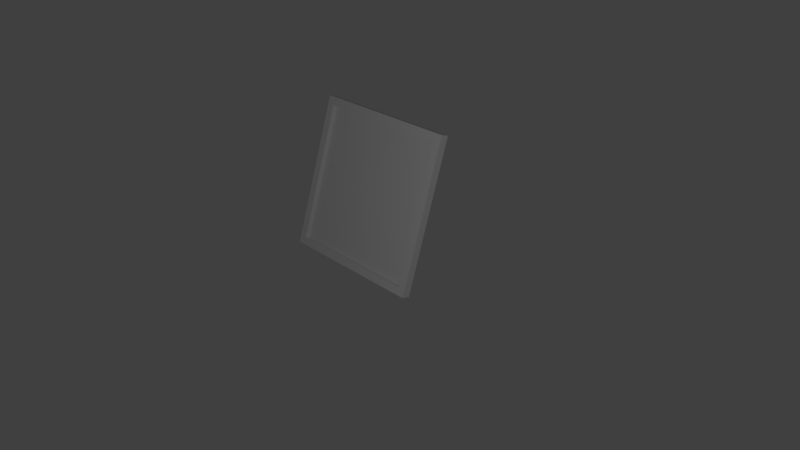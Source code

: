 # Source: PictureFrame.blend  (saved by Blender 2.79.0; exported with 4.5.12 LTS)
import bpy
from mathutils import Matrix  # noqa: F401  (used for matrix-valued properties, if any)

bpy.ops.wm.read_factory_settings(use_empty=True)
scene = bpy.context.scene
scene.name = 'Scene'

# ---- collections
col_collection_1 = bpy.data.collections.new('Collection 1'); scene.collection.children.link(col_collection_1)

# ---- materials (node trees are filled in below, after node groups)
mat_material = bpy.data.materials.new('Material')
mat_material.alpha_threshold = 0.0
mat_material.use_transparent_shadow = False
mat_material.roughness = 0.5
mat_material.line_color = (0.0, 0.0, 0.0, 1.0)

# ---- material node trees

# ---- world
world_world = bpy.data.worlds.new('World'); scene.world = world_world
world_world.color = (0.05088, 0.05088, 0.05088)
world_world.use_sun_shadow = False
world_world.sun_shadow_jitter_overblur = 0.0
world_world.cycles.sampling_method = 'MANUAL'

# ---- cameras
cam_camera = bpy.data.cameras.new('Camera')
cam_camera.clip_end = 100.0
cam_camera.lens = 35.0
cam_camera.sensor_width = 32.0
cam_camera.sensor_height = 18.0
cam_camera.ortho_scale = 7.314
cam_camera.dof.focus_distance = 0.0
cam_camera.dof.aperture_fstop = 128.0

# ---- lights
light_lamp = bpy.data.lights.new('Lamp', 'POINT')
light_lamp.transmission_factor = 0.0
light_lamp.cutoff_distance = 30.0
light_lamp.energy = 100.0
light_lamp.shadow_buffer_clip_start = 1.001
light_lamp.shadow_soft_size = 0.1
light_lamp.shadow_maximum_resolution = 0.006
light_lamp.use_absolute_resolution = True

# ---- meshes
me_cube = bpy.data.meshes.new('Cube')
me_cube.from_pydata([(0.4859, -0.1043, 0.0532), (0.8975, -0.326, 0.02203), (-0.8975, -0.326, 0.02203), (0.3888, -0.08925, 0.0486), (0.4859, 0.1383, 0.8111), (0.8975, 0.2213, 1.732), (-0.8975, 0.2213, 1.732), (0.3888, 0.1534, 0.8065), (1.0, -0.3573, -0.07561), (-1.0, -0.3573, -0.07561), (1.0, 0.2525, 1.829), (-1.0, 0.2525, 1.829), (0.8975, -0.2713, 0.004502), (-0.8975, -0.2713, 0.004502), (0.8975, 0.276, 1.714), (-0.8975, 0.276, 1.714), (1.0, -0.2537, -0.1088), (-1.0, -0.2537, -0.1088), (1.0, 0.3561, 1.796), (-1.0, 0.3561, 1.796), (-0.2441, 0.5877, -0.1229), (-0.2745, 0.5359, -0.1075), (-0.2441, 0.8303, 0.635), (-0.2745, 0.7786, 0.6504), (0.4859, 0.017, 0.4322), (-0.2441, 0.709, 0.256), (0.1209, 0.2417, -0.03487), (0.1209, 0.4843, 0.723), (-0.2441, 0.6483, 0.06655)], [], [(16, 8, 9, 17), (18, 19, 11, 10), (16, 18, 10, 8), (5, 6, 15, 14), (9, 11, 19, 17), (3, 7, 23, 21), (1, 2, 9, 8), (5, 1, 8, 10), (2, 6, 11, 9), (6, 5, 10, 11), (12, 14, 15, 13), (1, 5, 14, 12), (6, 2, 13, 15), (2, 1, 12, 13), (3, 0, 16, 17), (0, 24, 4, 18, 16), (7, 3, 17, 19), (4, 7, 19, 18), (22, 25, 28, 20, 21, 23), (0, 3, 21, 20, 26), (7, 4, 27, 22, 23), (26, 20, 28, 25, 22, 27, 4, 24, 0)])
_uv = me_cube.uv_layers.new(name='UVMap')
_uv.uv.foreach_set('vector', [0.06449, 0.07175, 0.06718, 0.07434, 0.02791, 0.07559, 0.03068, 0.07289, 0.06592, 0.03586, 0.03048, 0.03565, 0.02757, 0.03291, 0.06873, 0.03309, 0.06449, 0.07175, 0.06592, 0.03586, 0.06873, 0.03309, 0.06718, 0.07434, 0.07134, 0.03021, 0.0246, 0.03036, 0.02322, 0.02889, 0.07285, 0.02889, 0.02791, 0.07559, 0.02757, 0.03291, 0.03048, 0.03565, 0.03068, 0.07289, 0.07348, 0.1018, 0.07553, 0.08799, 0.08083, 0.07179, 0.07996, 0.08498, 0.06991, 0.07672, 0.02538, 0.07849, 0.02791, 0.07559, 0.06718, 0.07434, 0.07134, 0.03021, 0.06991, 0.07672, 0.06718, 0.07434, 0.06873, 0.03309, 0.02538, 0.07849, 0.0246, 0.03036, 0.02757, 0.03291, 0.02791, 0.07559, 0.0246, 0.03036, 0.07134, 0.03021, 0.06873, 0.03309, 0.02757, 0.03291, 0.9829, 0.1176, 0.9829, 0.9899, 0.1106, 0.9899, 0.1106, 0.1176, 0.06991, 0.07672, 0.07134, 0.03021, 0.07285, 0.02889, 0.07118, 0.07808, 0.0246, 0.03036, 0.02538, 0.07849, 0.02392, 0.07984, 0.02322, 0.02889, 0.02538, 0.07849, 0.06991, 0.07672, 0.07118, 0.07808, 0.02392, 0.07984, 0.05322, 0.06774, 0.0552, 0.06776, 0.06449, 0.07175, 0.03068, 0.07289, 0.0552, 0.06776, 0.05523, 0.06043, 0.05561, 0.05237, 0.06592, 0.03586, 0.06449, 0.07175, 0.05346, 0.0522, 0.05322, 0.06774, 0.03068, 0.07289, 0.03048, 0.03565, 0.05561, 0.05237, 0.05346, 0.0522, 0.03048, 0.03565, 0.06592, 0.03586, 0.08253, 0.06466, 0.07691, 0.07874, 0.0777, 0.08072, 0.07686, 0.08396, 0.07996, 0.08498, 0.08083, 0.07179, 0.07348, 0.1197, 0.07348, 0.1018, 0.07996, 0.08498, 0.07686, 0.08396, 0.07287, 0.09297, 0.07553, 0.08799, 0.08508, 0.09095, 0.08407, 0.08318, 0.08253, 0.06466, 0.08083, 0.07179, 0.07287, 0.09297, 0.07686, 0.08396, 0.0777, 0.08072, 0.07691, 0.07874, 0.08253, 0.06466, 0.08407, 0.08318, 0.08508, 0.09095, 0.08585, 0.1012, 0.07348, 0.1197])
me_cube.materials.append(mat_material)
me_cube.use_remesh_preserve_volume = False
me_cube.use_remesh_preserve_attributes = False
me_cube.use_mirror_vertex_groups = False
me_cube.update()

# ---- objects
ob_cube = bpy.data.objects.new('Cube', me_cube)
ob_lamp = bpy.data.objects.new('Lamp', light_lamp)
ob_camera = bpy.data.objects.new('Camera', cam_camera)

# ---- transforms, parenting, visibility, modifiers, constraints
ob_cube.location = (0.0, 0.0, 0.0)
ob_cube.lock_rotations_4d = False
ob_cube.empty_display_type = 'ARROWS'
ob_cube.lineart.crease_threshold = 0.0
ob_lamp.location = (4.076, -3.386, 3.349)
ob_lamp.rotation_euler = (0.6503, 0.05522, 1.866)
ob_lamp.lock_rotations_4d = False
ob_lamp.empty_display_type = 'ARROWS'
ob_lamp.color = (0.0, 0.0, 0.0, 0.0)
ob_lamp.lineart.crease_threshold = 0.0
ob_camera.location = (7.481, -6.508, 5.344)
ob_camera.rotation_euler = (1.109, 0.0, 0.8149)
ob_camera.lock_rotations_4d = False
ob_camera.empty_display_type = 'ARROWS'
ob_camera.color = (0.0, 0.0, 0.0, 0.0)
ob_camera.display_type = 'WIRE'
ob_camera.lineart.crease_threshold = 0.0

# ---- collection membership
col_collection_1.objects.link(ob_cube)
col_collection_1.objects.link(ob_lamp)
col_collection_1.objects.link(ob_camera)

# ---- scene / render settings (as saved in the file)
scene.camera = ob_camera
scene.frame_start = 1; scene.frame_end = 250; scene.frame_set(1)
scene.render.engine = 'BLENDER_EEVEE_NEXT'
scene.render.resolution_percentage = 50
scene.render.dither_intensity = 0.0
scene.cycles.use_denoising = False
scene.cycles.samples = 128
scene.cycles.sampling_pattern = 'TABULATED_SOBOL'
scene.cycles.use_adaptive_sampling = False
scene.cycles.use_light_tree = False
scene.cycles.blur_glossy = 0.0
scene.cycles.sample_clamp_indirect = 0.0
scene.view_settings.view_transform = 'Standard'
bpy.context.view_layer.update()
